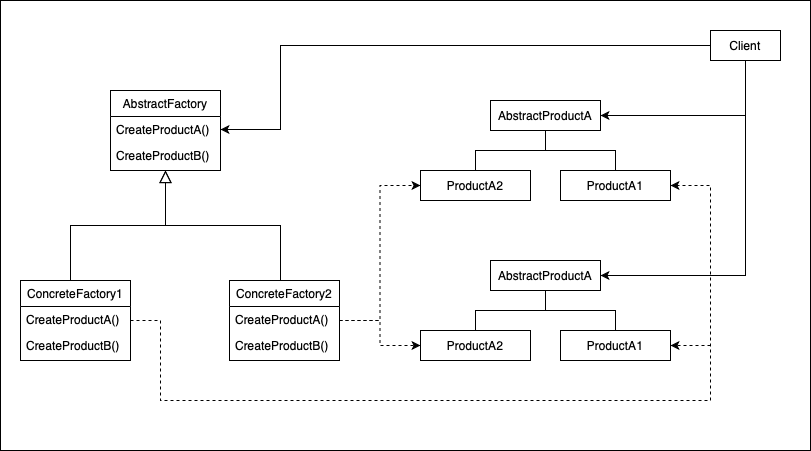

The diagram above was exported from draw.io. Its source (the exported page's mxGraphModel, read from the mxfile embedded in the PNG):
<mxGraphModel dx="1426" dy="962" grid="1" gridSize="10" guides="1" tooltips="1" connect="1" arrows="1" fold="1" page="1" pageScale="1" pageWidth="827" pageHeight="1169" math="0" shadow="0">
  <root>
    <mxCell id="WIyWlLk6GJQsqaUBKTNV-0" />
    <mxCell id="WIyWlLk6GJQsqaUBKTNV-1" parent="WIyWlLk6GJQsqaUBKTNV-0" />
    <mxCell id="8FQhWtU9b-v4YkZ-rJAf-30" value="" style="rounded=0;whiteSpace=wrap;html=1;" vertex="1" parent="WIyWlLk6GJQsqaUBKTNV-1">
      <mxGeometry x="20" y="80" width="810" height="450" as="geometry" />
    </mxCell>
    <mxCell id="zkfFHV4jXpPFQw0GAbJ--12" value="" style="endArrow=block;endSize=10;endFill=0;shadow=0;strokeWidth=1;rounded=0;edgeStyle=elbowEdgeStyle;elbow=vertical;" parent="WIyWlLk6GJQsqaUBKTNV-1" target="zkfFHV4jXpPFQw0GAbJ--0" edge="1">
      <mxGeometry width="160" relative="1" as="geometry">
        <mxPoint x="90" y="360" as="sourcePoint" />
        <mxPoint x="90" y="203" as="targetPoint" />
      </mxGeometry>
    </mxCell>
    <mxCell id="zkfFHV4jXpPFQw0GAbJ--16" value="" style="endArrow=block;endSize=10;endFill=0;shadow=0;strokeWidth=1;rounded=0;edgeStyle=elbowEdgeStyle;elbow=vertical;" parent="WIyWlLk6GJQsqaUBKTNV-1" target="zkfFHV4jXpPFQw0GAbJ--0" edge="1">
      <mxGeometry width="160" relative="1" as="geometry">
        <mxPoint x="300" y="360" as="sourcePoint" />
        <mxPoint x="200" y="271" as="targetPoint" />
        <Array as="points" />
      </mxGeometry>
    </mxCell>
    <mxCell id="8FQhWtU9b-v4YkZ-rJAf-21" style="edgeStyle=orthogonalEdgeStyle;rounded=0;orthogonalLoop=1;jettySize=auto;html=1;entryX=0;entryY=0.5;entryDx=0;entryDy=0;dashed=1;" edge="1" parent="WIyWlLk6GJQsqaUBKTNV-1" source="8FQhWtU9b-v4YkZ-rJAf-3" target="8FQhWtU9b-v4YkZ-rJAf-7">
      <mxGeometry relative="1" as="geometry" />
    </mxCell>
    <mxCell id="8FQhWtU9b-v4YkZ-rJAf-22" style="edgeStyle=orthogonalEdgeStyle;rounded=0;orthogonalLoop=1;jettySize=auto;html=1;entryX=0;entryY=0.5;entryDx=0;entryDy=0;dashed=1;" edge="1" parent="WIyWlLk6GJQsqaUBKTNV-1" source="8FQhWtU9b-v4YkZ-rJAf-3" target="8FQhWtU9b-v4YkZ-rJAf-19">
      <mxGeometry relative="1" as="geometry" />
    </mxCell>
    <mxCell id="8FQhWtU9b-v4YkZ-rJAf-3" value="ConcreteFactory2" style="swimlane;fontStyle=0;align=center;verticalAlign=top;childLayout=stackLayout;horizontal=1;startSize=26;horizontalStack=0;resizeParent=1;resizeLast=0;collapsible=1;marginBottom=0;rounded=0;shadow=0;strokeWidth=1;" vertex="1" parent="WIyWlLk6GJQsqaUBKTNV-1">
      <mxGeometry x="249" y="360" width="110" height="80" as="geometry">
        <mxRectangle x="230" y="140" width="160" height="26" as="alternateBounds" />
      </mxGeometry>
    </mxCell>
    <mxCell id="8FQhWtU9b-v4YkZ-rJAf-4" value="CreateProductA()" style="text;align=left;verticalAlign=top;spacingLeft=4;spacingRight=4;overflow=hidden;rotatable=0;points=[[0,0.5],[1,0.5]];portConstraint=eastwest;" vertex="1" parent="8FQhWtU9b-v4YkZ-rJAf-3">
      <mxGeometry y="26" width="110" height="26" as="geometry" />
    </mxCell>
    <mxCell id="8FQhWtU9b-v4YkZ-rJAf-5" value="CreateProductB()" style="text;align=left;verticalAlign=top;spacingLeft=4;spacingRight=4;overflow=hidden;rotatable=0;points=[[0,0.5],[1,0.5]];portConstraint=eastwest;rounded=0;shadow=0;html=0;" vertex="1" parent="8FQhWtU9b-v4YkZ-rJAf-3">
      <mxGeometry y="52" width="110" height="26" as="geometry" />
    </mxCell>
    <mxCell id="8FQhWtU9b-v4YkZ-rJAf-23" style="edgeStyle=orthogonalEdgeStyle;rounded=0;orthogonalLoop=1;jettySize=auto;html=1;entryX=1;entryY=0.5;entryDx=0;entryDy=0;dashed=1;" edge="1" parent="WIyWlLk6GJQsqaUBKTNV-1" source="8FQhWtU9b-v4YkZ-rJAf-0" target="8FQhWtU9b-v4YkZ-rJAf-8">
      <mxGeometry relative="1" as="geometry">
        <Array as="points">
          <mxPoint x="180" y="400" />
          <mxPoint x="180" y="480" />
          <mxPoint x="730" y="480" />
          <mxPoint x="730" y="265" />
        </Array>
      </mxGeometry>
    </mxCell>
    <mxCell id="8FQhWtU9b-v4YkZ-rJAf-0" value="ConcreteFactory1" style="swimlane;fontStyle=0;align=center;verticalAlign=top;childLayout=stackLayout;horizontal=1;startSize=26;horizontalStack=0;resizeParent=1;resizeLast=0;collapsible=1;marginBottom=0;rounded=0;shadow=0;strokeWidth=1;" vertex="1" parent="WIyWlLk6GJQsqaUBKTNV-1">
      <mxGeometry x="40" y="360" width="110" height="80" as="geometry">
        <mxRectangle x="230" y="140" width="160" height="26" as="alternateBounds" />
      </mxGeometry>
    </mxCell>
    <mxCell id="8FQhWtU9b-v4YkZ-rJAf-1" value="CreateProductA()" style="text;align=left;verticalAlign=top;spacingLeft=4;spacingRight=4;overflow=hidden;rotatable=0;points=[[0,0.5],[1,0.5]];portConstraint=eastwest;" vertex="1" parent="8FQhWtU9b-v4YkZ-rJAf-0">
      <mxGeometry y="26" width="110" height="26" as="geometry" />
    </mxCell>
    <mxCell id="8FQhWtU9b-v4YkZ-rJAf-2" value="CreateProductB()" style="text;align=left;verticalAlign=top;spacingLeft=4;spacingRight=4;overflow=hidden;rotatable=0;points=[[0,0.5],[1,0.5]];portConstraint=eastwest;rounded=0;shadow=0;html=0;" vertex="1" parent="8FQhWtU9b-v4YkZ-rJAf-0">
      <mxGeometry y="52" width="110" height="26" as="geometry" />
    </mxCell>
    <mxCell id="8FQhWtU9b-v4YkZ-rJAf-9" style="edgeStyle=orthogonalEdgeStyle;rounded=0;orthogonalLoop=1;jettySize=auto;html=1;entryX=0.5;entryY=0;entryDx=0;entryDy=0;endArrow=none;endFill=0;" edge="1" parent="WIyWlLk6GJQsqaUBKTNV-1" source="8FQhWtU9b-v4YkZ-rJAf-6" target="8FQhWtU9b-v4YkZ-rJAf-7">
      <mxGeometry relative="1" as="geometry" />
    </mxCell>
    <mxCell id="8FQhWtU9b-v4YkZ-rJAf-10" style="edgeStyle=orthogonalEdgeStyle;rounded=0;orthogonalLoop=1;jettySize=auto;html=1;entryX=0.5;entryY=0;entryDx=0;entryDy=0;endArrow=none;endFill=0;" edge="1" parent="WIyWlLk6GJQsqaUBKTNV-1" source="8FQhWtU9b-v4YkZ-rJAf-6" target="8FQhWtU9b-v4YkZ-rJAf-8">
      <mxGeometry relative="1" as="geometry" />
    </mxCell>
    <mxCell id="8FQhWtU9b-v4YkZ-rJAf-6" value="AbstractProductA" style="rounded=0;whiteSpace=wrap;html=1;" vertex="1" parent="WIyWlLk6GJQsqaUBKTNV-1">
      <mxGeometry x="510" y="180" width="110" height="30" as="geometry" />
    </mxCell>
    <mxCell id="8FQhWtU9b-v4YkZ-rJAf-7" value="ProductA2" style="rounded=0;whiteSpace=wrap;html=1;" vertex="1" parent="WIyWlLk6GJQsqaUBKTNV-1">
      <mxGeometry x="440" y="250" width="110" height="30" as="geometry" />
    </mxCell>
    <mxCell id="8FQhWtU9b-v4YkZ-rJAf-8" value="ProductA1" style="rounded=0;whiteSpace=wrap;html=1;" vertex="1" parent="WIyWlLk6GJQsqaUBKTNV-1">
      <mxGeometry x="580" y="250" width="110" height="30" as="geometry" />
    </mxCell>
    <mxCell id="8FQhWtU9b-v4YkZ-rJAf-16" style="edgeStyle=orthogonalEdgeStyle;rounded=0;orthogonalLoop=1;jettySize=auto;html=1;entryX=0.5;entryY=0;entryDx=0;entryDy=0;endArrow=none;endFill=0;" edge="1" parent="WIyWlLk6GJQsqaUBKTNV-1" source="8FQhWtU9b-v4YkZ-rJAf-18" target="8FQhWtU9b-v4YkZ-rJAf-19">
      <mxGeometry relative="1" as="geometry" />
    </mxCell>
    <mxCell id="8FQhWtU9b-v4YkZ-rJAf-17" style="edgeStyle=orthogonalEdgeStyle;rounded=0;orthogonalLoop=1;jettySize=auto;html=1;entryX=0.5;entryY=0;entryDx=0;entryDy=0;endArrow=none;endFill=0;" edge="1" parent="WIyWlLk6GJQsqaUBKTNV-1" source="8FQhWtU9b-v4YkZ-rJAf-18" target="8FQhWtU9b-v4YkZ-rJAf-20">
      <mxGeometry relative="1" as="geometry" />
    </mxCell>
    <mxCell id="8FQhWtU9b-v4YkZ-rJAf-18" value="AbstractProductA" style="rounded=0;whiteSpace=wrap;html=1;" vertex="1" parent="WIyWlLk6GJQsqaUBKTNV-1">
      <mxGeometry x="510" y="340" width="110" height="30" as="geometry" />
    </mxCell>
    <mxCell id="8FQhWtU9b-v4YkZ-rJAf-19" value="ProductA2" style="rounded=0;whiteSpace=wrap;html=1;" vertex="1" parent="WIyWlLk6GJQsqaUBKTNV-1">
      <mxGeometry x="440" y="410" width="110" height="30" as="geometry" />
    </mxCell>
    <mxCell id="8FQhWtU9b-v4YkZ-rJAf-20" value="ProductA1" style="rounded=0;whiteSpace=wrap;html=1;" vertex="1" parent="WIyWlLk6GJQsqaUBKTNV-1">
      <mxGeometry x="580" y="410" width="110" height="30" as="geometry" />
    </mxCell>
    <mxCell id="zkfFHV4jXpPFQw0GAbJ--0" value="AbstractFactory" style="swimlane;fontStyle=0;align=center;verticalAlign=top;childLayout=stackLayout;horizontal=1;startSize=26;horizontalStack=0;resizeParent=1;resizeLast=0;collapsible=1;marginBottom=0;rounded=0;shadow=0;strokeWidth=1;" parent="WIyWlLk6GJQsqaUBKTNV-1" vertex="1">
      <mxGeometry x="130" y="170" width="110" height="80" as="geometry">
        <mxRectangle x="230" y="140" width="160" height="26" as="alternateBounds" />
      </mxGeometry>
    </mxCell>
    <mxCell id="zkfFHV4jXpPFQw0GAbJ--1" value="CreateProductA()" style="text;align=left;verticalAlign=top;spacingLeft=4;spacingRight=4;overflow=hidden;rotatable=0;points=[[0,0.5],[1,0.5]];portConstraint=eastwest;" parent="zkfFHV4jXpPFQw0GAbJ--0" vertex="1">
      <mxGeometry y="26" width="110" height="26" as="geometry" />
    </mxCell>
    <mxCell id="zkfFHV4jXpPFQw0GAbJ--2" value="CreateProductB()" style="text;align=left;verticalAlign=top;spacingLeft=4;spacingRight=4;overflow=hidden;rotatable=0;points=[[0,0.5],[1,0.5]];portConstraint=eastwest;rounded=0;shadow=0;html=0;" parent="zkfFHV4jXpPFQw0GAbJ--0" vertex="1">
      <mxGeometry y="52" width="110" height="26" as="geometry" />
    </mxCell>
    <mxCell id="8FQhWtU9b-v4YkZ-rJAf-29" value="" style="endArrow=classic;html=1;dashed=1;entryX=1;entryY=0.5;entryDx=0;entryDy=0;" edge="1" parent="WIyWlLk6GJQsqaUBKTNV-1" target="8FQhWtU9b-v4YkZ-rJAf-20">
      <mxGeometry width="50" height="50" relative="1" as="geometry">
        <mxPoint x="730" y="425" as="sourcePoint" />
        <mxPoint x="550" y="440" as="targetPoint" />
      </mxGeometry>
    </mxCell>
    <mxCell id="8FQhWtU9b-v4YkZ-rJAf-32" style="edgeStyle=orthogonalEdgeStyle;rounded=0;orthogonalLoop=1;jettySize=auto;html=1;entryX=1;entryY=0.5;entryDx=0;entryDy=0;" edge="1" parent="WIyWlLk6GJQsqaUBKTNV-1" source="8FQhWtU9b-v4YkZ-rJAf-31" target="zkfFHV4jXpPFQw0GAbJ--1">
      <mxGeometry relative="1" as="geometry">
        <Array as="points">
          <mxPoint x="300" y="125" />
          <mxPoint x="300" y="209" />
        </Array>
      </mxGeometry>
    </mxCell>
    <mxCell id="8FQhWtU9b-v4YkZ-rJAf-33" style="edgeStyle=orthogonalEdgeStyle;rounded=0;orthogonalLoop=1;jettySize=auto;html=1;entryX=1;entryY=0.5;entryDx=0;entryDy=0;" edge="1" parent="WIyWlLk6GJQsqaUBKTNV-1" source="8FQhWtU9b-v4YkZ-rJAf-31" target="8FQhWtU9b-v4YkZ-rJAf-6">
      <mxGeometry relative="1" as="geometry">
        <Array as="points">
          <mxPoint x="765" y="195" />
        </Array>
      </mxGeometry>
    </mxCell>
    <mxCell id="8FQhWtU9b-v4YkZ-rJAf-34" style="edgeStyle=orthogonalEdgeStyle;rounded=0;orthogonalLoop=1;jettySize=auto;html=1;entryX=1;entryY=0.5;entryDx=0;entryDy=0;" edge="1" parent="WIyWlLk6GJQsqaUBKTNV-1" source="8FQhWtU9b-v4YkZ-rJAf-31" target="8FQhWtU9b-v4YkZ-rJAf-18">
      <mxGeometry relative="1" as="geometry">
        <Array as="points">
          <mxPoint x="765" y="355" />
        </Array>
      </mxGeometry>
    </mxCell>
    <mxCell id="8FQhWtU9b-v4YkZ-rJAf-31" value="Client" style="rounded=0;whiteSpace=wrap;html=1;" vertex="1" parent="WIyWlLk6GJQsqaUBKTNV-1">
      <mxGeometry x="730" y="110" width="70" height="30" as="geometry" />
    </mxCell>
  </root>
</mxGraphModel>